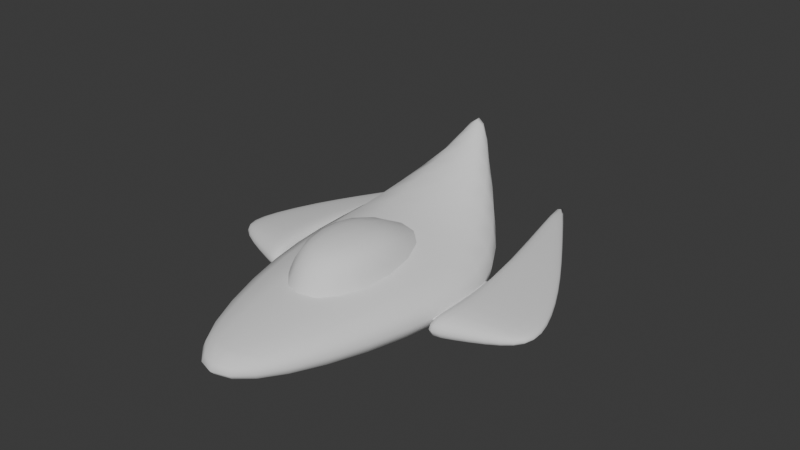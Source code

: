 # Source: LeviSpeeder2.blend  (saved by Blender 4.5.91; exported with 4.5.12 LTS)
import bpy
from mathutils import Matrix  # noqa: F401  (used for matrix-valued properties, if any)

bpy.ops.wm.read_factory_settings(use_empty=True)
scene = bpy.context.scene
scene.name = 'Scene'

# ---- world
world_world = bpy.data.worlds.new('World'); scene.world = world_world
world_world.use_nodes = True; world_world.node_tree.nodes.clear()
_N = world_world.node_tree.nodes; _L = world_world.node_tree.links
n0 = _N.new('ShaderNodeOutputWorld'); n0.name = 'World Output'; n0.location = (200, 100)
n1 = _N.new('ShaderNodeBackground'); n1.name = 'Background'; n1.location = (-200, 100)
n1.inputs[0].default_value = (0.05088, 0.05088, 0.05088, 1.0)
_L.new(n1.outputs[0], n0.inputs[0])
n0.is_active_output = True
world_world.color = (0.05088, 0.05088, 0.05088)
world_world.sun_shadow_jitter_overblur = 0.0

# ---- meshes
me_cube_001 = bpy.data.meshes.new('Cube.001')
me_cube_001.from_pydata([(0.4823, -2.638, 0.4032), (0.4823, -2.638, 0.7662), (0.2183, 3.089, 0.0), (0.2183, 3.089, 2.415), (0.0, -2.638, 0.4032), (0.0, -2.638, 0.7662), (0.0, 3.089, 0.0), (0.0, 3.089, 2.415), (0.2183, 3.087, 0.0), (0.0, 3.087, 0.0), (0.2183, 3.087, 2.415), (0.0, 3.087, 2.415), (1.56, 0.005259, 1.169), (0.0, 0.005259, 1.169), (1.56, 0.005259, 0.0), (0.0, 0.005259, 0.0), (1.56, 1.873, 0.0), (0.0, 1.873, 0.0), (1.56, 1.873, 1.169), (0.0, 1.873, 1.169)], [], [(10, 3, 7, 11), (8, 9, 6, 2), (5, 1, 12, 13), (6, 7, 3, 2), (14, 12, 1, 0), (16, 17, 9, 8), (18, 10, 11, 19), (2, 3, 10, 8), (16, 18, 12, 14), (12, 18, 19, 13), (14, 15, 17, 16), (0, 4, 15, 14), (8, 10, 18, 16), (1, 5, 4, 0)])
me_cube_001.polygons.foreach_set('use_smooth', [True] * 14)
_uv = me_cube_001.uv_layers.new(name='UVMap')
_uv.uv.foreach_set('vector', [0.625, 0.507, 0.625, 0.5, 0.625, 0.5, 0.625, 0.507, 0.375, 0.507, 0.375, 0.507, 0.375, 0.5, 0.375, 0.5, 0.625, 0.75, 0.625, 0.75, 0.625, 0.616, 0.625, 0.616, 0.375, 0.5, 0.625, 0.5, 0.625, 0.5, 0.375, 0.5, 0.375, 0.616, 0.625, 0.616, 0.625, 0.75, 0.375, 0.75, 0.375, 0.5522, 0.375, 0.5522, 0.375, 0.507, 0.375, 0.507, 0.625, 0.5522, 0.625, 0.507, 0.625, 0.507, 0.625, 0.5522, 0.375, 0.5, 0.625, 0.5, 0.625, 0.507, 0.375, 0.507, 0.375, 0.5522, 0.625, 0.5522, 0.625, 0.616, 0.375, 0.616, 0.625, 0.616, 0.625, 0.5522, 0.625, 0.5522, 0.625, 0.616, 0.375, 0.616, 0.375, 0.616, 0.375, 0.5522, 0.375, 0.5522, 0.375, 0.75, 0.375, 0.75, 0.375, 0.616, 0.375, 0.616, 0.375, 0.507, 0.625, 0.507, 0.625, 0.5522, 0.375, 0.5522, 0.625, 0.75, 0.625, 0.75, 0.375, 0.75, 0.375, 0.75])
me_cube_001.update()
me_cube_002 = bpy.data.meshes.new('Cube.002')
me_cube_002.from_pydata([(-0.3597, -1.366, -0.2246), (-0.3597, -1.366, 0.2246), (-1.228, 3.515, -0.07671), (-1.228, 3.515, 0.07671), (1.042, -0.7547, -0.07671), (1.042, -0.7547, 0.07671), (0.4512, 0.9103, -0.07671), (0.4512, 0.9103, 0.07671), (-0.09753, -0.1721, 0.2246), (1.027, -0.1814, -0.07671), (-0.09753, -0.1721, -0.2246), (1.027, -0.1814, 0.07671), (-0.8209, 2.883, -0.07671), (-0.8209, 2.883, 0.07671), (-0.01966, -1.218, -0.2246), (-0.01966, -1.218, 0.2246), (0.1752, -0.1743, -0.2246), (0.1752, -0.1743, 0.2246)], [], [(10, 8, 3, 2), (12, 6, 9, 16), (1, 8, 10, 0), (12, 13, 7, 6), (14, 15, 1, 0), (16, 9, 4, 14), (17, 15, 5, 11), (13, 3, 8, 17), (6, 7, 11, 9), (17, 8, 1, 15), (7, 13, 17, 11), (16, 14, 0, 10), (4, 5, 15, 14), (2, 3, 13, 12), (2, 12, 16, 10), (9, 11, 5, 4)])
me_cube_002.polygons.foreach_set('use_smooth', [True] * 16)
_uv = me_cube_002.uv_layers.new(name='UVMap')
_uv.uv.foreach_set('vector', [0.375, 0.1301, 0.625, 0.1301, 0.625, 0.25, 0.375, 0.25, 0.375, 0.3106, 0.375, 0.5, 0.375, 0.6199, 0.375, 0.2489, 0.625, 0.0, 0.625, 0.1301, 0.375, 0.1301, 0.375, 0.0, 0.375, 0.3106, 0.625, 0.3106, 0.625, 0.5, 0.375, 0.5, 0.375, 0.1819, 0.625, 0.1819, 0.625, 0.0, 0.375, 0.0, 0.375, 0.2489, 0.375, 0.6199, 0.375, 0.75, 0.375, 0.1819, 0.625, 0.2489, 0.625, 0.1819, 0.625, 0.75, 0.625, 0.6199, 0.625, 0.3106, 0.625, 0.25, 0.625, 0.1301, 0.625, 0.2489, 0.375, 0.5, 0.625, 0.5, 0.625, 0.6199, 0.375, 0.6199, 0.625, 0.2489, 0.625, 0.1301, 0.625, 0.0, 0.625, 0.1819, 0.625, 0.5, 0.625, 0.3106, 0.625, 0.2489, 0.625, 0.6199, 0.375, 0.2489, 0.375, 0.1819, 0.375, 0.0, 0.375, 0.1301, 0.375, 0.75, 0.625, 0.75, 0.625, 0.1819, 0.375, 0.1819, 0.375, 0.25, 0.625, 0.25, 0.625, 0.3106, 0.375, 0.3106, 0.375, 0.25, 0.375, 0.3106, 0.375, 0.2489, 0.375, 0.1301, 0.375, 0.6199, 0.625, 0.6199, 0.625, 0.75, 0.375, 0.75])
me_cube_002.update()
me_cube_003 = bpy.data.meshes.new('Cube.003')
me_cube_003.from_pydata([(-0.7082, -1.0, -1.0), (-0.4378, -0.6794, -0.335), (-0.7082, 1.461, -0.7587), (-0.7082, 0.6924, -0.335), (0.7082, -1.0, -1.0), (0.4378, -0.6794, -0.335), (0.7082, 1.461, -0.7587), (0.7082, 0.6924, -0.335)], [], [(0, 1, 3, 2), (2, 3, 7, 6), (6, 7, 5, 4), (4, 5, 1, 0), (7, 3, 1, 5)])
me_cube_003.polygons.foreach_set('use_smooth', [True] * 5)
_uv = me_cube_003.uv_layers.new(name='UVMap')
_uv.uv.foreach_set('vector', [0.375, 0.0, 0.625, 0.0, 0.625, 0.25, 0.375, 0.25, 0.375, 0.25, 0.625, 0.25, 0.625, 0.5, 0.375, 0.5, 0.375, 0.5, 0.625, 0.5, 0.625, 0.75, 0.375, 0.75, 0.375, 0.75, 0.625, 0.75, 0.625, 1.0, 0.375, 1.0, 0.625, 0.5, 0.875, 0.5, 0.875, 0.75, 0.625, 0.75])
me_cube_003.use_mirror_x = True
me_cube_003.update()
me_cube_004 = bpy.data.meshes.new('Cube.004')
me_cube_004.from_pydata([(-1.048, -0.9816, -0.5808), (-1.048, -0.9816, 0.6338), (-1.413, 0.9526, -0.5808), (-1.413, 0.9526, 0.6338), (0.9457, -1.019, -0.5808), (0.9457, -1.019, 0.6338), (0.5405, 1.056, -0.5808), (0.5405, 1.056, 0.6338), (-0.3568, 0.9162, -0.5808), (-0.3568, 0.9162, 0.6338), (-0.07998, -1.09, -0.5808), (-0.07998, -1.09, 0.6338)], [], [(8, 9, 7, 6), (10, 11, 1, 0), (8, 6, 4, 10), (9, 3, 1, 11), (2, 8, 10, 0), (4, 5, 11, 10), (2, 3, 9, 8), (7, 9, 11, 5)])
me_cube_004.polygons.foreach_set('use_smooth', [True] * 8)
_uv = me_cube_004.uv_layers.new(name='UVMap')
_uv.uv.foreach_set('vector', [0.375, 0.375, 0.625, 0.375, 0.625, 0.5, 0.375, 0.5, 0.375, 0.875, 0.625, 0.875, 0.625, 1.0, 0.375, 1.0, 0.25, 0.5, 0.375, 0.5, 0.375, 0.75, 0.25, 0.75, 0.75, 0.5, 0.875, 0.5, 0.875, 0.75, 0.75, 0.75, 0.125, 0.5, 0.25, 0.5, 0.25, 0.75, 0.125, 0.75, 0.375, 0.75, 0.625, 0.75, 0.625, 0.875, 0.375, 0.875, 0.375, 0.25, 0.625, 0.25, 0.625, 0.375, 0.375, 0.375, 0.625, 0.5, 0.75, 0.5, 0.75, 0.75, 0.625, 0.75])
me_cube_004.update()

# ---- objects
ob_cube = bpy.data.objects.new('Cube', me_cube_001)
ob_cube_001 = bpy.data.objects.new('Cube.001', me_cube_002)
ob_empty = bpy.data.objects.new('Empty', None)
ob_cube_002 = bpy.data.objects.new('Cube.002', me_cube_003)
ob_cube_003 = bpy.data.objects.new('Cube.003', me_cube_004)

# ---- transforms, parenting, visibility, modifiers, constraints
ob_cube.location = (0.0, -0.6631, 0.0)
_m = ob_cube.modifiers.new('Mirror', 'MIRROR')
_m.use_clip = True
_m = ob_cube.modifiers.new('Decimate', 'DECIMATE')
_m.decimate_type = 'DISSOLVE'
_m.angle_limit = 0.001745
_m.delimit = {'SEAM'}
_m = ob_cube.modifiers.new('Subdivision', 'SUBSURF')
_m.quality = 10
_m.levels = 4
_m.show_only_control_edges = False
_m.open_advanced_panel = True
ob_cube_001.location = (1.665, 0.6275, 0.5325)
ob_cube_001.rotation_euler = (0.0, -0.0, -0.03305)
_m = ob_cube_001.modifiers.new('Mirror', 'MIRROR')
_m.use_mirror_merge = False
_m.mirror_object = ob_empty
_m = ob_cube_001.modifiers.new('Subdivision', 'SUBSURF')
_m.quality = 10
_m.levels = 6
_m.open_advanced_panel = True
ob_empty.location = (0.0, 0.0, 0.0)
ob_cube_002.location = (0.0, -0.6631, 1.893)
ob_cube_002.use_mesh_mirror_x = True
_m = ob_cube_002.modifiers.new('Subdivision', 'SUBSURF')
_m.quality = 10
_m.levels = 6
_m.open_advanced_panel = True
ob_cube_003.location = (1.377, 0.3293, 0.5325)
ob_cube_003.rotation_euler = (0.0, -0.0, 0.02003)
ob_cube_003.scale = (0.1707, 0.7072, 0.1497)
_m = ob_cube_003.modifiers.new('Mirror', 'MIRROR')
_m.mirror_object = ob_empty
_m = ob_cube_003.modifiers.new('Subdivision', 'SUBSURF')
_m.quality = 10
_m.levels = 6
_m.open_advanced_panel = True

# ---- collection membership
scene.collection.objects.link(ob_cube)
scene.collection.objects.link(ob_cube_001)
scene.collection.objects.link(ob_empty)
scene.collection.objects.link(ob_cube_002)
scene.collection.objects.link(ob_cube_003)

# ---- scene / render settings (as saved in the file)
scene.frame_start = 1; scene.frame_end = 250; scene.frame_set(1)
scene.render.engine = 'BLENDER_EEVEE_NEXT'
bpy.context.view_layer.update()

# ---- added for rendering (the .blend has no active camera and no usable light): camera, sun
cam_auto = bpy.data.cameras.new('AutoCamera')
cam_auto.lens = 50.0
cam_auto.sensor_width = 36.0
cam_auto.clip_end = 1000.0
ob_auto_camera = bpy.data.objects.new('AutoCamera', cam_auto)
scene.collection.objects.link(ob_auto_camera)
ob_auto_camera.location = (9.02619, -10.2793, 8.38797)
ob_auto_camera.rotation_euler = (1.09748, -7.21219e-08, 0.694738)
scene.camera = ob_auto_camera
light_auto_sun = bpy.data.lights.new('AutoSun', 'SUN')
light_auto_sun.energy = 3.0
light_auto_sun.angle = 0.0523599
ob_auto_sun = bpy.data.objects.new('AutoSun', light_auto_sun)
scene.collection.objects.link(ob_auto_sun)
ob_auto_sun.rotation_euler = (0.872665, 0.174533, 0.523599)
bpy.context.view_layer.update()
